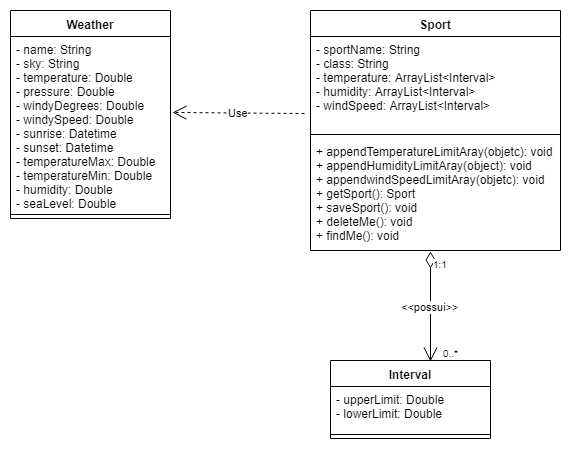

The diagram above was exported from draw.io. Its source (the exported page's mxGraphModel, read from the mxfile embedded in the PNG):
<mxGraphModel dx="840" dy="452" grid="1" gridSize="10" guides="1" tooltips="1" connect="1" arrows="1" fold="1" page="1" pageScale="1" pageWidth="827" pageHeight="1169" math="0" shadow="0">
  <root>
    <mxCell id="0" />
    <mxCell id="1" parent="0" />
    <mxCell id="YvW_GWzsW5xO3MaHeq3u-1" value="Weather" style="swimlane;fontStyle=1;align=center;verticalAlign=top;childLayout=stackLayout;horizontal=1;startSize=26;horizontalStack=0;resizeParent=1;resizeParentMax=0;resizeLast=0;collapsible=1;marginBottom=0;" vertex="1" parent="1">
      <mxGeometry x="40" y="60" width="160" height="208" as="geometry" />
    </mxCell>
    <mxCell id="YvW_GWzsW5xO3MaHeq3u-2" value="- name: String&#10;- sky: String&#10;- temperature: Double&#10;- pressure: Double&#10;- windyDegrees: Double&#10;- windySpeed: Double&#10;- sunrise: Datetime&#10;- sunset: Datetime&#10;- temperatureMax: Double&#10;- temperatureMin: Double&#10;- humidity: Double&#10;- seaLevel: Double&#10;&#10;&#10;" style="text;strokeColor=none;fillColor=none;align=left;verticalAlign=top;spacingLeft=4;spacingRight=4;overflow=hidden;rotatable=0;points=[[0,0.5],[1,0.5]];portConstraint=eastwest;" vertex="1" parent="YvW_GWzsW5xO3MaHeq3u-1">
      <mxGeometry y="26" width="160" height="174" as="geometry" />
    </mxCell>
    <mxCell id="YvW_GWzsW5xO3MaHeq3u-3" value="" style="line;strokeWidth=1;fillColor=none;align=left;verticalAlign=middle;spacingTop=-1;spacingLeft=3;spacingRight=3;rotatable=0;labelPosition=right;points=[];portConstraint=eastwest;" vertex="1" parent="YvW_GWzsW5xO3MaHeq3u-1">
      <mxGeometry y="200" width="160" height="8" as="geometry" />
    </mxCell>
    <mxCell id="YvW_GWzsW5xO3MaHeq3u-4" value="Sport" style="swimlane;fontStyle=1;align=center;verticalAlign=top;childLayout=stackLayout;horizontal=1;startSize=26;horizontalStack=0;resizeParent=1;resizeParentMax=0;resizeLast=0;collapsible=1;marginBottom=0;" vertex="1" parent="1">
      <mxGeometry x="340" y="60" width="250" height="240" as="geometry" />
    </mxCell>
    <mxCell id="YvW_GWzsW5xO3MaHeq3u-5" value="- sportName: String&#10;- class: String&#10;- temperature: ArrayList&lt;Interval&gt;&#10;- humidity: ArrayList&lt;Interval&gt;&#10;- windSpeed: ArrayList&lt;Interval&gt;&#10;&#10;" style="text;strokeColor=none;fillColor=none;align=left;verticalAlign=top;spacingLeft=4;spacingRight=4;overflow=hidden;rotatable=0;points=[[0,0.5],[1,0.5]];portConstraint=eastwest;" vertex="1" parent="YvW_GWzsW5xO3MaHeq3u-4">
      <mxGeometry y="26" width="250" height="94" as="geometry" />
    </mxCell>
    <mxCell id="YvW_GWzsW5xO3MaHeq3u-6" value="" style="line;strokeWidth=1;fillColor=none;align=left;verticalAlign=middle;spacingTop=-1;spacingLeft=3;spacingRight=3;rotatable=0;labelPosition=right;points=[];portConstraint=eastwest;" vertex="1" parent="YvW_GWzsW5xO3MaHeq3u-4">
      <mxGeometry y="120" width="250" height="8" as="geometry" />
    </mxCell>
    <mxCell id="YvW_GWzsW5xO3MaHeq3u-7" value="+ appendTemperatureLimitAray(objetc): void&#10;+ appendHumidityLimitAray(object): void&#10;+ appendwindSpeedLimitAray(objetc): void&#10;+ getSport(): Sport&#10;+ saveSport(): void&#10;+ deleteMe(): void&#10;+ findMe(): void&#10;" style="text;strokeColor=none;fillColor=none;align=left;verticalAlign=top;spacingLeft=4;spacingRight=4;overflow=hidden;rotatable=0;points=[[0,0.5],[1,0.5]];portConstraint=eastwest;" vertex="1" parent="YvW_GWzsW5xO3MaHeq3u-4">
      <mxGeometry y="128" width="250" height="112" as="geometry" />
    </mxCell>
    <mxCell id="YvW_GWzsW5xO3MaHeq3u-8" value="Interval" style="swimlane;fontStyle=1;align=center;verticalAlign=top;childLayout=stackLayout;horizontal=1;startSize=26;horizontalStack=0;resizeParent=1;resizeParentMax=0;resizeLast=0;collapsible=1;marginBottom=0;" vertex="1" parent="1">
      <mxGeometry x="360" y="410" width="160" height="78" as="geometry" />
    </mxCell>
    <mxCell id="YvW_GWzsW5xO3MaHeq3u-9" value="- upperLimit: Double&#10;- lowerLimit: Double&#10;" style="text;strokeColor=none;fillColor=none;align=left;verticalAlign=top;spacingLeft=4;spacingRight=4;overflow=hidden;rotatable=0;points=[[0,0.5],[1,0.5]];portConstraint=eastwest;" vertex="1" parent="YvW_GWzsW5xO3MaHeq3u-8">
      <mxGeometry y="26" width="160" height="44" as="geometry" />
    </mxCell>
    <mxCell id="YvW_GWzsW5xO3MaHeq3u-10" value="" style="line;strokeWidth=1;fillColor=none;align=left;verticalAlign=middle;spacingTop=-1;spacingLeft=3;spacingRight=3;rotatable=0;labelPosition=right;points=[];portConstraint=eastwest;" vertex="1" parent="YvW_GWzsW5xO3MaHeq3u-8">
      <mxGeometry y="70" width="160" height="8" as="geometry" />
    </mxCell>
    <mxCell id="YvW_GWzsW5xO3MaHeq3u-12" value="&amp;lt;&amp;lt;possui&amp;gt;&amp;gt;" style="endArrow=open;html=1;endSize=12;startArrow=diamondThin;startSize=14;startFill=0;edgeStyle=orthogonalEdgeStyle;exitX=0.48;exitY=1.009;exitDx=0;exitDy=0;exitPerimeter=0;entryX=0.625;entryY=0.013;entryDx=0;entryDy=0;entryPerimeter=0;" edge="1" parent="1" source="YvW_GWzsW5xO3MaHeq3u-7" target="YvW_GWzsW5xO3MaHeq3u-8">
      <mxGeometry relative="1" as="geometry">
        <mxPoint x="370" y="350" as="sourcePoint" />
        <mxPoint x="530" y="350" as="targetPoint" />
      </mxGeometry>
    </mxCell>
    <mxCell id="YvW_GWzsW5xO3MaHeq3u-13" value="1:1" style="resizable=0;html=1;align=left;verticalAlign=top;labelBackgroundColor=#ffffff;fontSize=10;" connectable="0" vertex="1" parent="YvW_GWzsW5xO3MaHeq3u-12">
      <mxGeometry x="-1" relative="1" as="geometry" />
    </mxCell>
    <mxCell id="YvW_GWzsW5xO3MaHeq3u-14" value="" style="resizable=0;html=1;align=right;verticalAlign=top;labelBackgroundColor=#ffffff;fontSize=10;" connectable="0" vertex="1" parent="YvW_GWzsW5xO3MaHeq3u-12">
      <mxGeometry x="1" relative="1" as="geometry" />
    </mxCell>
    <mxCell id="YvW_GWzsW5xO3MaHeq3u-15" value="0..*" style="resizable=0;html=1;align=left;verticalAlign=top;labelBackgroundColor=#ffffff;fontSize=10;" connectable="0" vertex="1" parent="1">
      <mxGeometry x="470" y="390" as="geometry" />
    </mxCell>
    <mxCell id="YvW_GWzsW5xO3MaHeq3u-17" value="Use" style="endArrow=open;endSize=12;dashed=1;html=1;entryX=1.013;entryY=0.437;entryDx=0;entryDy=0;entryPerimeter=0;exitX=-0.024;exitY=0.819;exitDx=0;exitDy=0;exitPerimeter=0;" edge="1" parent="1" source="YvW_GWzsW5xO3MaHeq3u-5" target="YvW_GWzsW5xO3MaHeq3u-2">
      <mxGeometry width="160" relative="1" as="geometry">
        <mxPoint x="40" y="510" as="sourcePoint" />
        <mxPoint x="200" y="510" as="targetPoint" />
      </mxGeometry>
    </mxCell>
  </root>
</mxGraphModel>